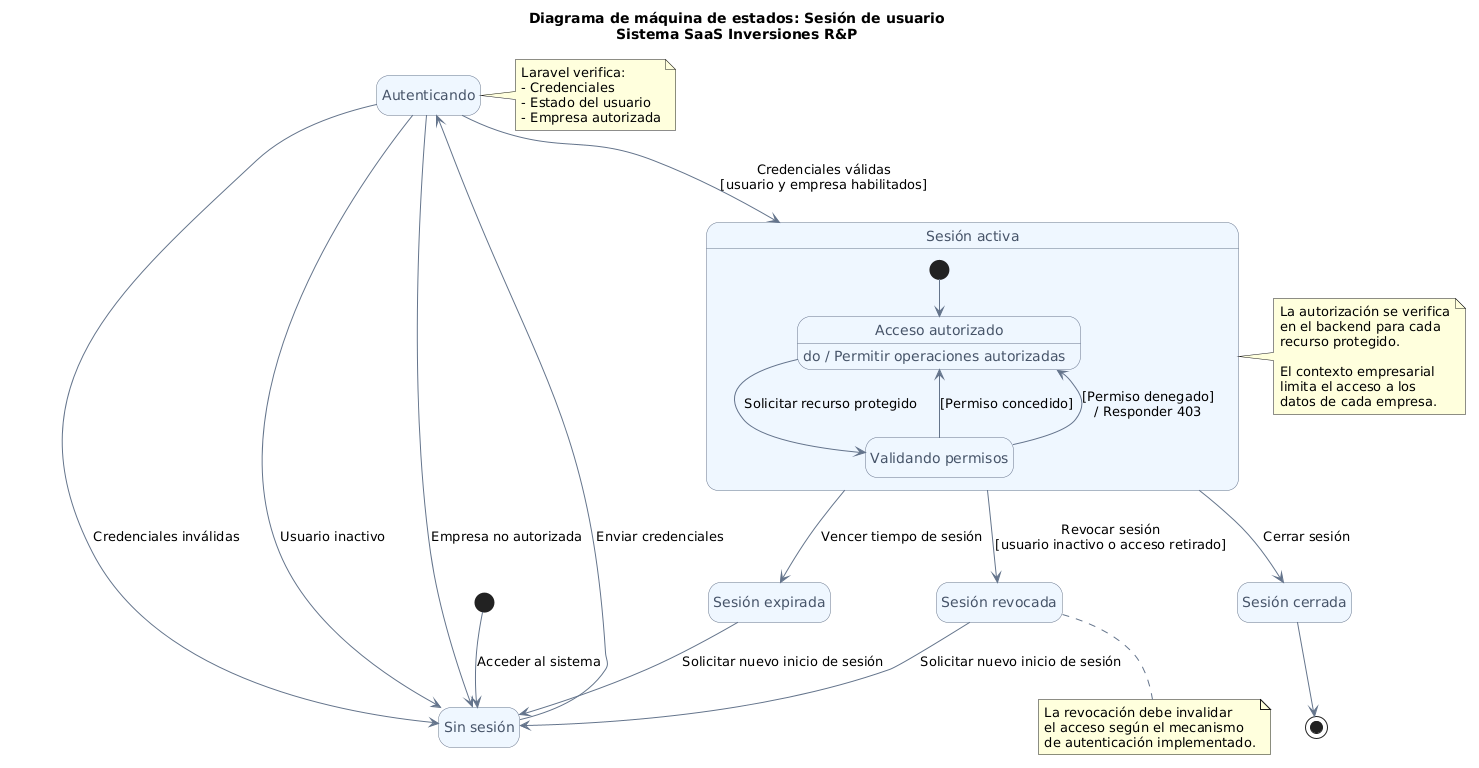

The diagram above was rendered by PlantUML. Its source (embedded in the PNG):
@startuml
title Diagrama de máquina de estados: Sesión de usuario\nSistema SaaS Inversiones R&P

skinparam backgroundColor #FFFFFF
skinparam shadowing false
skinparam state {
    BackgroundColor #EFF6FF
    BorderColor #64748B
    FontColor #1E293B
    ArrowColor #64748B
    StartColor #22C55E
    EndColor #EF4444
    AttributeFontColor #475569
}

hide empty description

[*] --> SinSesion : Acceder al sistema

state "Sin sesión" as SinSesion
state "Autenticando" as Autenticando
state "Sesión activa" as Activa
state "Sesión expirada" as Expirada
state "Sesión revocada" as Revocada
state "Sesión cerrada" as Cerrada

SinSesion --> Autenticando : Enviar credenciales

Autenticando --> SinSesion : Credenciales inválidas
Autenticando --> SinSesion : Usuario inactivo
Autenticando --> SinSesion : Empresa no autorizada

Autenticando --> Activa : Credenciales válidas\n[usuario y empresa habilitados]

state Activa {
    [*] --> Autorizada

    state "Acceso autorizado" as Autorizada
    state "Validando permisos" as Validando

    Autorizada --> Validando : Solicitar recurso protegido

    Validando --> Autorizada : [Permiso concedido]
    Validando --> Autorizada : [Permiso denegado]\n/ Responder 403

    Autorizada : do / Permitir operaciones autorizadas
}

Activa --> Cerrada : Cerrar sesión
Activa --> Expirada : Vencer tiempo de sesión
Activa --> Revocada : Revocar sesión\n[usuario inactivo o acceso retirado]

Expirada --> SinSesion : Solicitar nuevo inicio de sesión
Revocada --> SinSesion : Solicitar nuevo inicio de sesión

Cerrada --> [*]

note right of Autenticando
  Laravel verifica:
  - Credenciales
  - Estado del usuario
  - Empresa autorizada
end note

note right of Activa
  La autorización se verifica
  en el backend para cada
  recurso protegido.

  El contexto empresarial
  limita el acceso a los
  datos de cada empresa.
end note

note bottom of Revocada
  La revocación debe invalidar
  el acceso según el mecanismo
  de autenticación implementado.
end note
@enduml